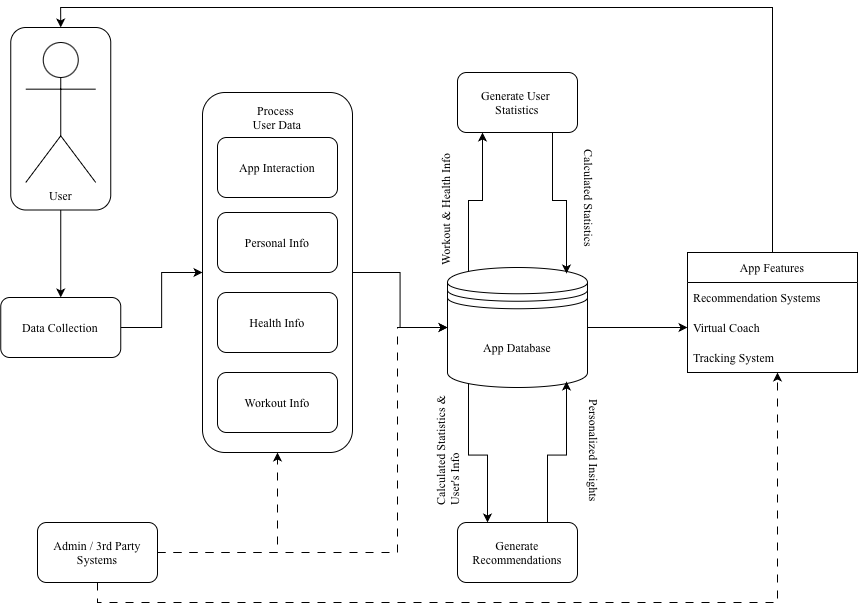

The diagram above was exported from draw.io. Its source (the exported page's mxGraphModel, read from the mxfile embedded in the PNG):
<mxGraphModel dx="1394" dy="959" grid="1" gridSize="10" guides="1" tooltips="1" connect="1" arrows="1" fold="1" page="1" pageScale="1" pageWidth="827" pageHeight="1169" math="0" shadow="0">
  <root>
    <mxCell id="0" />
    <mxCell id="1" parent="0" />
    <mxCell id="qfaWETMlwQ5RnLXwGsIG-56" style="edgeStyle=orthogonalEdgeStyle;rounded=0;orthogonalLoop=1;jettySize=auto;html=1;exitX=1;exitY=0.5;exitDx=0;exitDy=0;entryX=0;entryY=0.5;entryDx=0;entryDy=0;fontFamily=Times New Roman;" edge="1" parent="1" source="qfaWETMlwQ5RnLXwGsIG-54" target="2JD4JHUdguyp9yXeXV3M-53">
      <mxGeometry relative="1" as="geometry" />
    </mxCell>
    <mxCell id="qfaWETMlwQ5RnLXwGsIG-54" value="" style="rounded=1;whiteSpace=wrap;html=1;fontFamily=Times New Roman;" vertex="1" parent="1">
      <mxGeometry x="555" y="290" width="150" height="360" as="geometry" />
    </mxCell>
    <mxCell id="qfaWETMlwQ5RnLXwGsIG-52" style="edgeStyle=orthogonalEdgeStyle;rounded=0;orthogonalLoop=1;jettySize=auto;html=1;exitX=1;exitY=0.5;exitDx=0;exitDy=0;entryX=0.5;entryY=0;entryDx=0;entryDy=0;fontFamily=Times New Roman;" edge="1" parent="1" source="XXCAQV2z1H0iASXOmmar-5" target="qfaWETMlwQ5RnLXwGsIG-50">
      <mxGeometry relative="1" as="geometry" />
    </mxCell>
    <mxCell id="XXCAQV2z1H0iASXOmmar-5" value="" style="rounded=1;whiteSpace=wrap;html=1;rotation=90;fontFamily=Times New Roman;" parent="1" vertex="1">
      <mxGeometry x="322" y="266.25" width="182.5" height="100" as="geometry" />
    </mxCell>
    <mxCell id="XXCAQV2z1H0iASXOmmar-2" value="User" style="shape=umlActor;verticalLabelPosition=bottom;verticalAlign=top;html=1;outlineConnect=0;fontFamily=Times New Roman;" parent="1" vertex="1">
      <mxGeometry x="378.25" y="240" width="70" height="140" as="geometry" />
    </mxCell>
    <mxCell id="2JD4JHUdguyp9yXeXV3M-25" value="Health Info" style="rounded=1;whiteSpace=wrap;html=1;fontFamily=Times New Roman;" parent="1" vertex="1">
      <mxGeometry x="570" y="490" width="120" height="60" as="geometry" />
    </mxCell>
    <mxCell id="2JD4JHUdguyp9yXeXV3M-26" value="Personal Info" style="rounded=1;whiteSpace=wrap;html=1;fontFamily=Times New Roman;" parent="1" vertex="1">
      <mxGeometry x="570" y="410" width="120" height="60" as="geometry" />
    </mxCell>
    <mxCell id="2JD4JHUdguyp9yXeXV3M-27" value="Workout Info" style="rounded=1;whiteSpace=wrap;html=1;fontFamily=Times New Roman;" parent="1" vertex="1">
      <mxGeometry x="570" y="570" width="120" height="60" as="geometry" />
    </mxCell>
    <mxCell id="2JD4JHUdguyp9yXeXV3M-48" value="App Interaction" style="rounded=1;whiteSpace=wrap;html=1;fontFamily=Times New Roman;" parent="1" vertex="1">
      <mxGeometry x="570" y="335" width="120" height="60" as="geometry" />
    </mxCell>
    <mxCell id="qfaWETMlwQ5RnLXwGsIG-13" style="edgeStyle=orthogonalEdgeStyle;rounded=0;orthogonalLoop=1;jettySize=auto;html=1;exitX=0.15;exitY=0.05;exitDx=0;exitDy=0;exitPerimeter=0;entryX=0.25;entryY=1;entryDx=0;entryDy=0;fontFamily=Times New Roman;" edge="1" parent="1" source="2JD4JHUdguyp9yXeXV3M-53">
      <mxGeometry relative="1" as="geometry">
        <mxPoint x="835" y="330" as="targetPoint" />
      </mxGeometry>
    </mxCell>
    <mxCell id="qfaWETMlwQ5RnLXwGsIG-17" style="edgeStyle=orthogonalEdgeStyle;rounded=0;orthogonalLoop=1;jettySize=auto;html=1;exitX=1;exitY=0.5;exitDx=0;exitDy=0;fontFamily=Times New Roman;" edge="1" parent="1" source="2JD4JHUdguyp9yXeXV3M-53" target="2JD4JHUdguyp9yXeXV3M-91">
      <mxGeometry relative="1" as="geometry" />
    </mxCell>
    <mxCell id="qfaWETMlwQ5RnLXwGsIG-48" style="edgeStyle=orthogonalEdgeStyle;rounded=0;orthogonalLoop=1;jettySize=auto;html=1;exitX=0.15;exitY=0.95;exitDx=0;exitDy=0;exitPerimeter=0;entryX=0.25;entryY=0;entryDx=0;entryDy=0;fontFamily=Times New Roman;" edge="1" parent="1" source="2JD4JHUdguyp9yXeXV3M-53" target="qfaWETMlwQ5RnLXwGsIG-39">
      <mxGeometry relative="1" as="geometry" />
    </mxCell>
    <mxCell id="2JD4JHUdguyp9yXeXV3M-53" value="App Database" style="shape=datastore;whiteSpace=wrap;html=1;fontFamily=Times New Roman;" parent="1" vertex="1">
      <mxGeometry x="800" y="465" width="140" height="120" as="geometry" />
    </mxCell>
    <mxCell id="qfaWETMlwQ5RnLXwGsIG-38" style="edgeStyle=orthogonalEdgeStyle;rounded=0;orthogonalLoop=1;jettySize=auto;html=1;exitX=0.5;exitY=0;exitDx=0;exitDy=0;entryX=0;entryY=0.5;entryDx=0;entryDy=0;fontFamily=Times New Roman;" edge="1" parent="1" source="2JD4JHUdguyp9yXeXV3M-89" target="XXCAQV2z1H0iASXOmmar-5">
      <mxGeometry relative="1" as="geometry" />
    </mxCell>
    <mxCell id="2JD4JHUdguyp9yXeXV3M-89" value="App Features" style="swimlane;fontStyle=0;childLayout=stackLayout;horizontal=1;startSize=30;horizontalStack=0;resizeParent=1;resizeParentMax=0;resizeLast=0;collapsible=1;marginBottom=0;whiteSpace=wrap;html=1;fontFamily=Times New Roman;" parent="1" vertex="1">
      <mxGeometry x="1040" y="450" width="170" height="120" as="geometry">
        <mxRectangle x="1330" y="440" width="110" height="30" as="alternateBounds" />
      </mxGeometry>
    </mxCell>
    <mxCell id="2JD4JHUdguyp9yXeXV3M-90" value="Recommendation Systems" style="text;strokeColor=none;fillColor=none;align=left;verticalAlign=middle;spacingLeft=4;spacingRight=4;overflow=hidden;points=[[0,0.5],[1,0.5]];portConstraint=eastwest;rotatable=0;whiteSpace=wrap;html=1;fontFamily=Times New Roman;" parent="2JD4JHUdguyp9yXeXV3M-89" vertex="1">
      <mxGeometry y="30" width="170" height="30" as="geometry" />
    </mxCell>
    <mxCell id="2JD4JHUdguyp9yXeXV3M-91" value="Virtual Coach" style="text;strokeColor=none;fillColor=none;align=left;verticalAlign=middle;spacingLeft=4;spacingRight=4;overflow=hidden;points=[[0,0.5],[1,0.5]];portConstraint=eastwest;rotatable=0;whiteSpace=wrap;html=1;fontFamily=Times New Roman;" parent="2JD4JHUdguyp9yXeXV3M-89" vertex="1">
      <mxGeometry y="60" width="170" height="30" as="geometry" />
    </mxCell>
    <mxCell id="2JD4JHUdguyp9yXeXV3M-92" value="Tracking System" style="text;strokeColor=none;fillColor=none;align=left;verticalAlign=middle;spacingLeft=4;spacingRight=4;overflow=hidden;points=[[0,0.5],[1,0.5]];portConstraint=eastwest;rotatable=0;whiteSpace=wrap;html=1;fontFamily=Times New Roman;" parent="2JD4JHUdguyp9yXeXV3M-89" vertex="1">
      <mxGeometry y="90" width="170" height="30" as="geometry" />
    </mxCell>
    <mxCell id="qfaWETMlwQ5RnLXwGsIG-14" style="edgeStyle=orthogonalEdgeStyle;rounded=0;orthogonalLoop=1;jettySize=auto;html=1;exitX=0.75;exitY=1;exitDx=0;exitDy=0;entryX=0.85;entryY=0.05;entryDx=0;entryDy=0;entryPerimeter=0;fontFamily=Times New Roman;" edge="1" parent="1" target="2JD4JHUdguyp9yXeXV3M-53">
      <mxGeometry relative="1" as="geometry">
        <mxPoint x="905" y="330" as="sourcePoint" />
      </mxGeometry>
    </mxCell>
    <mxCell id="qfaWETMlwQ5RnLXwGsIG-33" value="Workout &amp; Health Info" style="text;whiteSpace=wrap;rotation=-90;fontFamily=Times New Roman;" vertex="1" parent="1">
      <mxGeometry x="735" y="385" width="130" height="30" as="geometry" />
    </mxCell>
    <mxCell id="qfaWETMlwQ5RnLXwGsIG-35" value="Calculated Statistics" style="text;whiteSpace=wrap;rotation=90;fontFamily=Times New Roman;" vertex="1" parent="1">
      <mxGeometry x="880" y="390" width="120" height="30" as="geometry" />
    </mxCell>
    <mxCell id="qfaWETMlwQ5RnLXwGsIG-36" value="Generate User&amp;nbsp;&lt;div&gt;Statistics&lt;/div&gt;" style="rounded=1;whiteSpace=wrap;html=1;fontFamily=Times New Roman;" vertex="1" parent="1">
      <mxGeometry x="810" y="270" width="120" height="60" as="geometry" />
    </mxCell>
    <mxCell id="qfaWETMlwQ5RnLXwGsIG-39" value="Generate Recommendations" style="rounded=1;whiteSpace=wrap;html=1;fontFamily=Times New Roman;" vertex="1" parent="1">
      <mxGeometry x="810" y="720" width="120" height="60" as="geometry" />
    </mxCell>
    <mxCell id="qfaWETMlwQ5RnLXwGsIG-46" style="edgeStyle=orthogonalEdgeStyle;rounded=0;orthogonalLoop=1;jettySize=auto;html=1;exitX=0.75;exitY=0;exitDx=0;exitDy=0;entryX=0.85;entryY=0.95;entryDx=0;entryDy=0;entryPerimeter=0;fontFamily=Times New Roman;" edge="1" parent="1" source="qfaWETMlwQ5RnLXwGsIG-39" target="2JD4JHUdguyp9yXeXV3M-53">
      <mxGeometry relative="1" as="geometry" />
    </mxCell>
    <mxCell id="qfaWETMlwQ5RnLXwGsIG-44" value="Calculated Statistics &amp; User's Info" style="text;whiteSpace=wrap;rotation=-90;fontFamily=Times New Roman;" vertex="1" parent="1">
      <mxGeometry x="735" y="630" width="120" height="30" as="geometry" />
    </mxCell>
    <mxCell id="qfaWETMlwQ5RnLXwGsIG-49" value="Personalized Insights" style="text;whiteSpace=wrap;rotation=90;fontFamily=Times New Roman;" vertex="1" parent="1">
      <mxGeometry x="877.5" y="637.5" width="125" height="40" as="geometry" />
    </mxCell>
    <mxCell id="qfaWETMlwQ5RnLXwGsIG-55" style="edgeStyle=orthogonalEdgeStyle;rounded=0;orthogonalLoop=1;jettySize=auto;html=1;exitX=1;exitY=0.5;exitDx=0;exitDy=0;entryX=0;entryY=0.5;entryDx=0;entryDy=0;fontFamily=Times New Roman;" edge="1" parent="1" source="qfaWETMlwQ5RnLXwGsIG-50" target="qfaWETMlwQ5RnLXwGsIG-54">
      <mxGeometry relative="1" as="geometry" />
    </mxCell>
    <mxCell id="qfaWETMlwQ5RnLXwGsIG-50" value="Data Collection" style="rounded=1;whiteSpace=wrap;html=1;fontFamily=Times New Roman;" vertex="1" parent="1">
      <mxGeometry x="353.25" y="495" width="120" height="60" as="geometry" />
    </mxCell>
    <mxCell id="qfaWETMlwQ5RnLXwGsIG-59" style="edgeStyle=orthogonalEdgeStyle;rounded=0;orthogonalLoop=1;jettySize=auto;html=1;exitX=1;exitY=0.5;exitDx=0;exitDy=0;entryX=0.5;entryY=1;entryDx=0;entryDy=0;dashed=1;dashPattern=8 8;fontFamily=Times New Roman;" edge="1" parent="1" source="qfaWETMlwQ5RnLXwGsIG-53" target="qfaWETMlwQ5RnLXwGsIG-54">
      <mxGeometry relative="1" as="geometry" />
    </mxCell>
    <mxCell id="qfaWETMlwQ5RnLXwGsIG-60" style="edgeStyle=orthogonalEdgeStyle;rounded=0;orthogonalLoop=1;jettySize=auto;html=1;exitX=1;exitY=0.5;exitDx=0;exitDy=0;entryX=0;entryY=0.5;entryDx=0;entryDy=0;dashed=1;dashPattern=8 8;fontFamily=Times New Roman;" edge="1" parent="1" source="qfaWETMlwQ5RnLXwGsIG-53" target="2JD4JHUdguyp9yXeXV3M-53">
      <mxGeometry relative="1" as="geometry">
        <Array as="points">
          <mxPoint x="750" y="750" />
          <mxPoint x="750" y="525" />
        </Array>
      </mxGeometry>
    </mxCell>
    <mxCell id="qfaWETMlwQ5RnLXwGsIG-62" style="edgeStyle=orthogonalEdgeStyle;rounded=0;orthogonalLoop=1;jettySize=auto;html=1;exitX=0.5;exitY=1;exitDx=0;exitDy=0;dashed=1;dashPattern=8 8;fontFamily=Times New Roman;" edge="1" parent="1" source="qfaWETMlwQ5RnLXwGsIG-53">
      <mxGeometry relative="1" as="geometry">
        <mxPoint x="1130" y="570" as="targetPoint" />
      </mxGeometry>
    </mxCell>
    <mxCell id="qfaWETMlwQ5RnLXwGsIG-53" value="Admin / 3rd Party Systems" style="rounded=1;whiteSpace=wrap;html=1;fontFamily=Times New Roman;" vertex="1" parent="1">
      <mxGeometry x="390" y="720" width="120" height="60" as="geometry" />
    </mxCell>
    <mxCell id="qfaWETMlwQ5RnLXwGsIG-57" value="Process&amp;nbsp;&lt;div&gt;User Data&lt;/div&gt;" style="text;html=1;whiteSpace=wrap;strokeColor=none;fillColor=none;align=center;verticalAlign=middle;rounded=0;fontFamily=Times New Roman;" vertex="1" parent="1">
      <mxGeometry x="585" y="300" width="90" height="30" as="geometry" />
    </mxCell>
  </root>
</mxGraphModel>